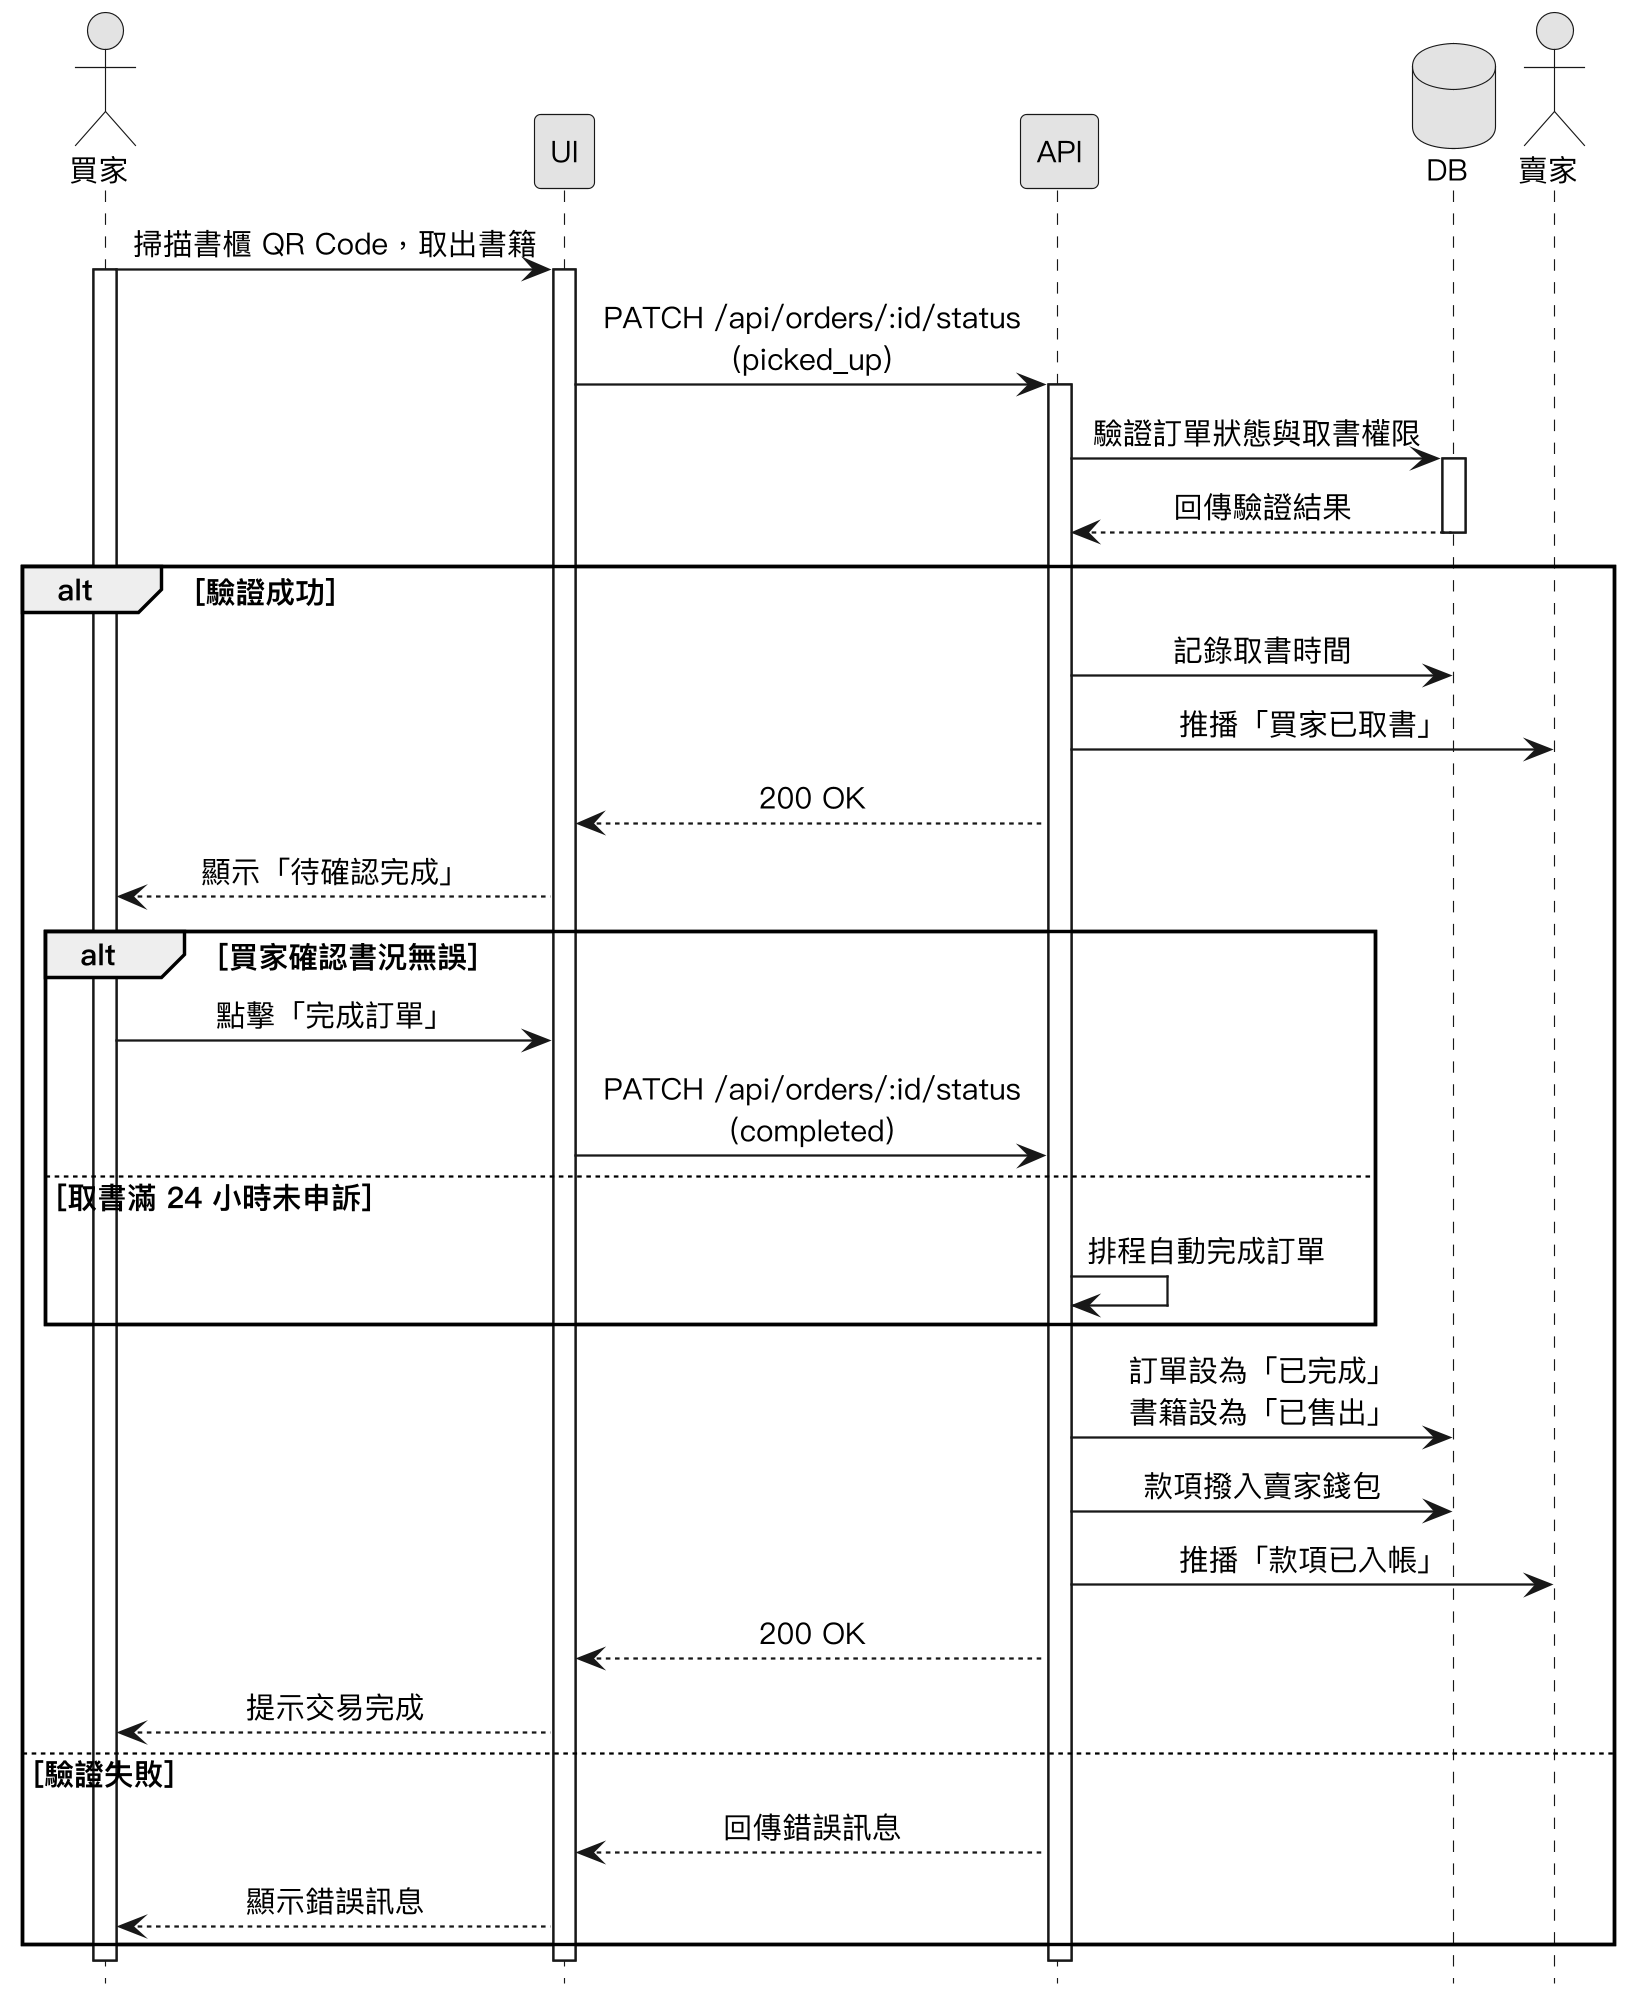

The diagram above was rendered by PlantUML. Its source (embedded in the PNG):
@startuml
skinparam monochrome true
skinparam shadowing false
skinparam dpi 220
skinparam defaultFontName "PingFang TC"
skinparam defaultFontSize 13
skinparam sequenceMessageAlign center
skinparam ParticipantPadding 18
hide footbox

actor 買家
participant UI
participant API
database DB
actor 賣家

買家 -> UI : 掃描書櫃 QR Code，取出書籍
activate 買家
activate UI
UI -> API : PATCH /api/orders/:id/status\n(picked_up)
activate API
API -> DB : 驗證訂單狀態與取書權限
activate DB
DB --> API : 回傳驗證結果
deactivate DB

alt 驗證成功
  API -> DB : 記錄取書時間
  API -> 賣家 : 推播「買家已取書」
  API --> UI : 200 OK
  UI --> 買家 : 顯示「待確認完成」

  alt 買家確認書況無誤
    買家 -> UI : 點擊「完成訂單」
    UI -> API : PATCH /api/orders/:id/status\n(completed)
  else 取書滿 24 小時未申訴
    API -> API : 排程自動完成訂單
  end
  API -> DB : 訂單設為「已完成」\n書籍設為「已售出」
  API -> DB : 款項撥入賣家錢包
  API -> 賣家 : 推播「款項已入帳」
  API --> UI : 200 OK
  UI --> 買家 : 提示交易完成
else 驗證失敗
  API --> UI : 回傳錯誤訊息
  UI --> 買家 : 顯示錯誤訊息
end
deactivate API
deactivate UI
deactivate 買家
@enduml